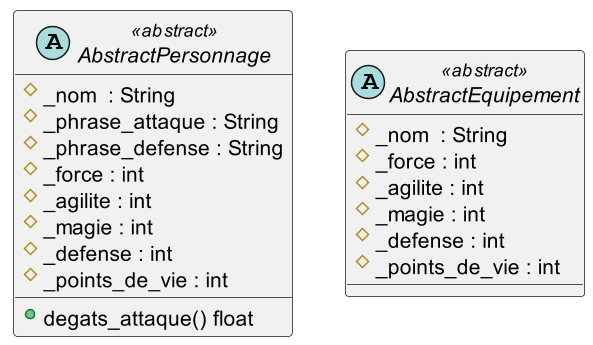

The diagram above was rendered by PlantUML. Its source (embedded in the PNG):
@startuml
scale 1.5
abstract class  AbstractPersonnage <<abstract>> {
    #_nom  : String
    #_phrase_attaque : String
    #_phrase_defense : String
    #_force : int
    #_agilite : int
    #_magie : int
    #_defense : int
    #_points_de_vie : int
    +degats_attaque() float    
    }

abstract class  AbstractEquipement <<abstract>> {
    #_nom  : String
    #_force : int
    #_agilite : int
    #_magie : int
    #_defense : int
    #_points_de_vie : int
    }
@enduml